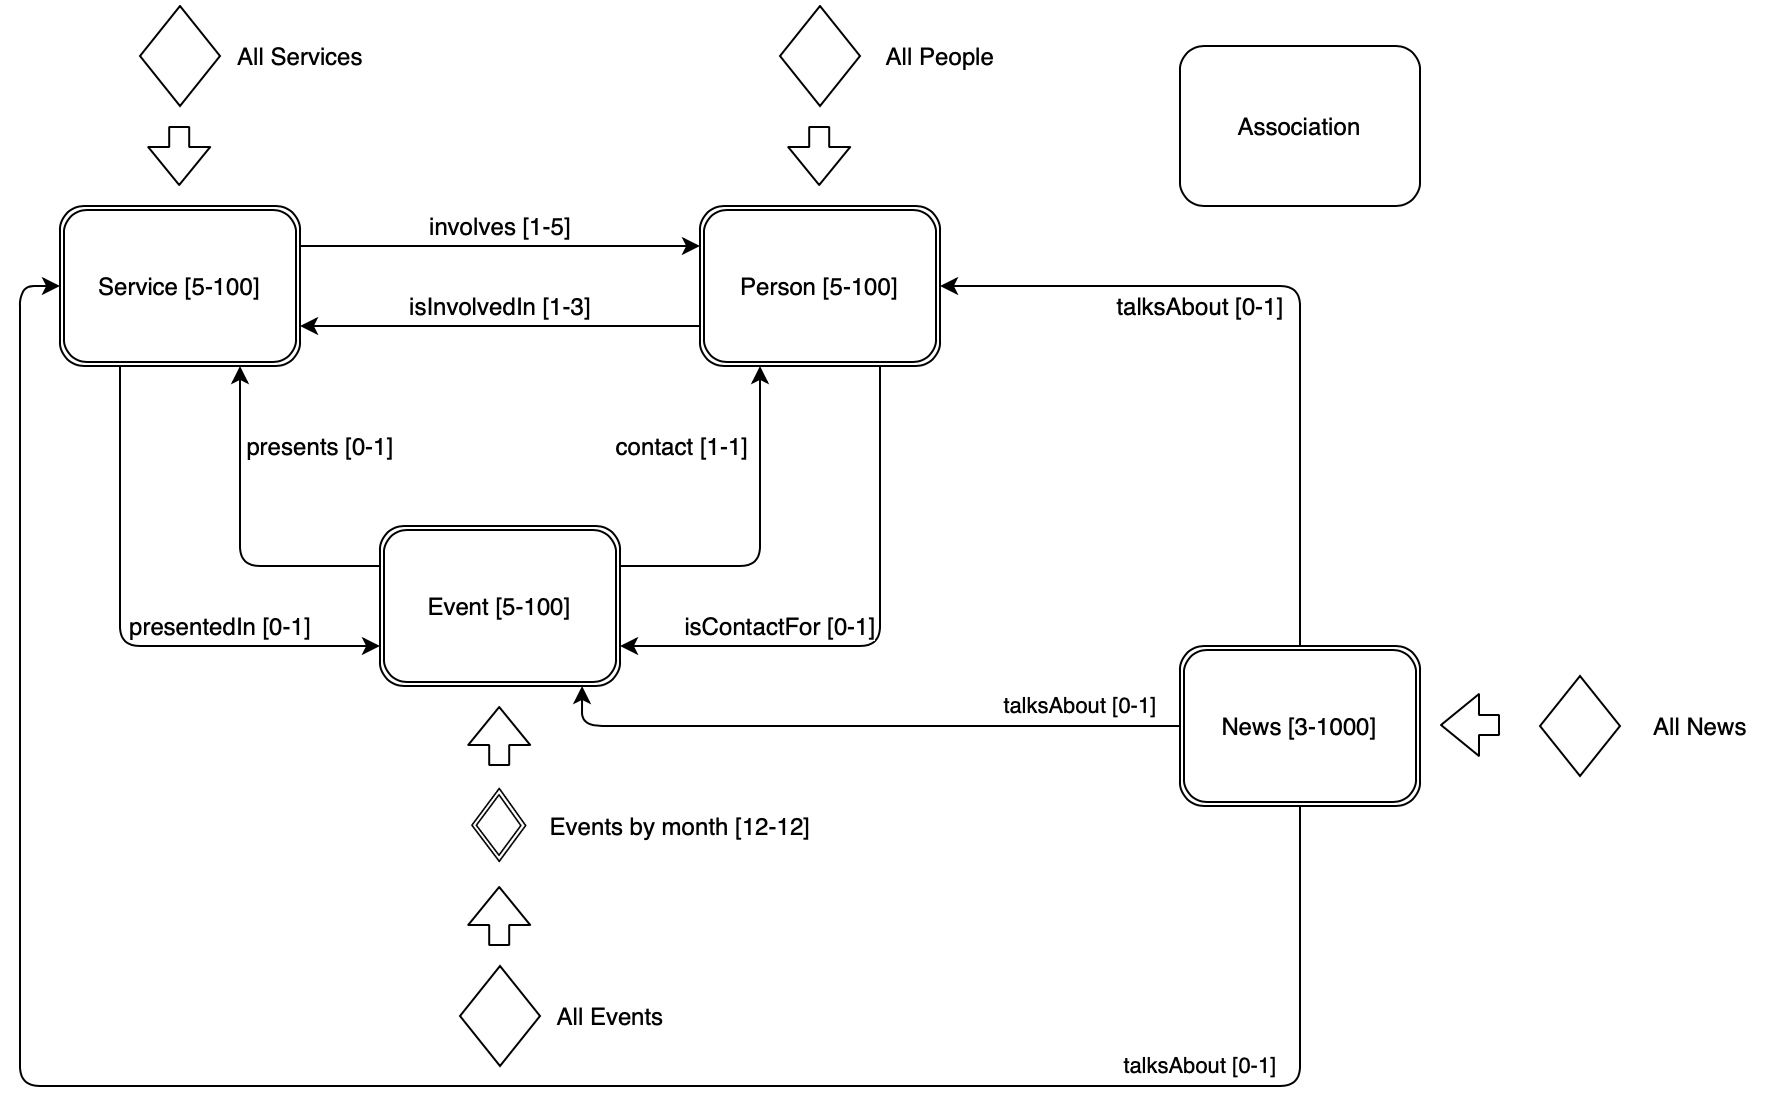

The diagram above was exported from draw.io. Its source (the exported page's mxGraphModel, read from the mxfile embedded in the PNG):
<mxGraphModel dx="1033" dy="601" grid="1" gridSize="10" guides="1" tooltips="1" connect="1" arrows="1" fold="1" page="1" pageScale="1" pageWidth="827" pageHeight="1169" math="0" shadow="0">
  <root>
    <mxCell id="0" />
    <mxCell id="1" parent="0" />
    <mxCell id="QOGCJ_LkCqJadUe-3F2g-10" style="rounded=1;orthogonalLoop=1;jettySize=auto;html=1;exitX=0.25;exitY=1;exitDx=0;exitDy=0;entryX=0;entryY=0.75;entryDx=0;entryDy=0;edgeStyle=orthogonalEdgeStyle;" parent="1" source="QOGCJ_LkCqJadUe-3F2g-6" target="QOGCJ_LkCqJadUe-3F2g-8" edge="1">
      <mxGeometry relative="1" as="geometry" />
    </mxCell>
    <mxCell id="QOGCJ_LkCqJadUe-3F2g-19" value="presentedIn [0-1]" style="text;html=1;align=center;verticalAlign=middle;resizable=0;points=[];labelBackgroundColor=#ffffff;" parent="QOGCJ_LkCqJadUe-3F2g-10" vertex="1" connectable="0">
      <mxGeometry x="-0.1872" y="-1" relative="1" as="geometry">
        <mxPoint x="50.97" y="20.400000000000002" as="offset" />
      </mxGeometry>
    </mxCell>
    <mxCell id="QOGCJ_LkCqJadUe-3F2g-14" style="edgeStyle=orthogonalEdgeStyle;rounded=1;orthogonalLoop=1;jettySize=auto;html=1;exitX=1;exitY=0.25;exitDx=0;exitDy=0;entryX=0;entryY=0.25;entryDx=0;entryDy=0;" parent="1" source="QOGCJ_LkCqJadUe-3F2g-6" target="QOGCJ_LkCqJadUe-3F2g-7" edge="1">
      <mxGeometry relative="1" as="geometry" />
    </mxCell>
    <mxCell id="QOGCJ_LkCqJadUe-3F2g-16" value="involves [1-5]" style="text;html=1;align=center;verticalAlign=middle;resizable=0;points=[];labelBackgroundColor=#ffffff;" parent="QOGCJ_LkCqJadUe-3F2g-14" vertex="1" connectable="0">
      <mxGeometry x="0.0233" y="-1" relative="1" as="geometry">
        <mxPoint x="-2.4000000000000004" y="-11" as="offset" />
      </mxGeometry>
    </mxCell>
    <mxCell id="QOGCJ_LkCqJadUe-3F2g-6" value="Service [5-100]" style="shape=ext;double=1;rounded=1;whiteSpace=wrap;html=1;" parent="1" vertex="1">
      <mxGeometry x="80" y="120" width="120" height="80" as="geometry" />
    </mxCell>
    <mxCell id="QOGCJ_LkCqJadUe-3F2g-13" style="edgeStyle=orthogonalEdgeStyle;rounded=1;orthogonalLoop=1;jettySize=auto;html=1;exitX=0.75;exitY=1;exitDx=0;exitDy=0;entryX=1;entryY=0.75;entryDx=0;entryDy=0;" parent="1" source="QOGCJ_LkCqJadUe-3F2g-7" target="QOGCJ_LkCqJadUe-3F2g-8" edge="1">
      <mxGeometry relative="1" as="geometry" />
    </mxCell>
    <mxCell id="QOGCJ_LkCqJadUe-3F2g-21" value="isContactFor [0-1]" style="text;html=1;align=center;verticalAlign=middle;resizable=0;points=[];labelBackgroundColor=#ffffff;" parent="QOGCJ_LkCqJadUe-3F2g-13" vertex="1" connectable="0">
      <mxGeometry x="0.0524" y="-39" relative="1" as="geometry">
        <mxPoint x="-48" y="29" as="offset" />
      </mxGeometry>
    </mxCell>
    <mxCell id="QOGCJ_LkCqJadUe-3F2g-15" style="edgeStyle=orthogonalEdgeStyle;rounded=1;orthogonalLoop=1;jettySize=auto;html=1;exitX=0;exitY=0.75;exitDx=0;exitDy=0;entryX=1;entryY=0.75;entryDx=0;entryDy=0;" parent="1" source="QOGCJ_LkCqJadUe-3F2g-7" target="QOGCJ_LkCqJadUe-3F2g-6" edge="1">
      <mxGeometry relative="1" as="geometry" />
    </mxCell>
    <mxCell id="QOGCJ_LkCqJadUe-3F2g-18" value="isInvolvedIn [1-3]" style="text;html=1;align=center;verticalAlign=middle;resizable=0;points=[];labelBackgroundColor=#ffffff;" parent="QOGCJ_LkCqJadUe-3F2g-15" vertex="1" connectable="0">
      <mxGeometry x="0.15" relative="1" as="geometry">
        <mxPoint x="15.200000000000001" y="-10" as="offset" />
      </mxGeometry>
    </mxCell>
    <mxCell id="QOGCJ_LkCqJadUe-3F2g-7" value="Person [5-100]" style="shape=ext;double=1;rounded=1;whiteSpace=wrap;html=1;" parent="1" vertex="1">
      <mxGeometry x="400" y="120" width="120" height="80" as="geometry" />
    </mxCell>
    <mxCell id="QOGCJ_LkCqJadUe-3F2g-11" style="edgeStyle=orthogonalEdgeStyle;rounded=1;orthogonalLoop=1;jettySize=auto;html=1;exitX=0;exitY=0.25;exitDx=0;exitDy=0;entryX=0.75;entryY=1;entryDx=0;entryDy=0;" parent="1" source="QOGCJ_LkCqJadUe-3F2g-8" target="QOGCJ_LkCqJadUe-3F2g-6" edge="1">
      <mxGeometry relative="1" as="geometry" />
    </mxCell>
    <mxCell id="QOGCJ_LkCqJadUe-3F2g-20" value="presents [0-1]" style="text;html=1;align=center;verticalAlign=middle;resizable=0;points=[];labelBackgroundColor=#ffffff;" parent="QOGCJ_LkCqJadUe-3F2g-11" vertex="1" connectable="0">
      <mxGeometry x="0.4041" y="-3" relative="1" as="geometry">
        <mxPoint x="36.98" y="-10.760000000000002" as="offset" />
      </mxGeometry>
    </mxCell>
    <mxCell id="QOGCJ_LkCqJadUe-3F2g-12" style="edgeStyle=orthogonalEdgeStyle;rounded=1;orthogonalLoop=1;jettySize=auto;html=1;exitX=1;exitY=0.25;exitDx=0;exitDy=0;entryX=0.25;entryY=1;entryDx=0;entryDy=0;" parent="1" source="QOGCJ_LkCqJadUe-3F2g-8" target="QOGCJ_LkCqJadUe-3F2g-7" edge="1">
      <mxGeometry relative="1" as="geometry">
        <mxPoint x="420" y="290" as="targetPoint" />
      </mxGeometry>
    </mxCell>
    <mxCell id="QOGCJ_LkCqJadUe-3F2g-22" value="contact [1-1]" style="text;html=1;align=center;verticalAlign=middle;resizable=0;points=[];labelBackgroundColor=#ffffff;" parent="QOGCJ_LkCqJadUe-3F2g-12" vertex="1" connectable="0">
      <mxGeometry x="-0.5069" y="2" relative="1" as="geometry">
        <mxPoint x="-11.599999999999998" y="-58" as="offset" />
      </mxGeometry>
    </mxCell>
    <mxCell id="QOGCJ_LkCqJadUe-3F2g-8" value="Event [5-100]" style="shape=ext;double=1;rounded=1;whiteSpace=wrap;html=1;" parent="1" vertex="1">
      <mxGeometry x="240" y="280" width="120" height="80" as="geometry" />
    </mxCell>
    <mxCell id="QOGCJ_LkCqJadUe-3F2g-9" value="Association" style="rounded=1;whiteSpace=wrap;html=1;" parent="1" vertex="1">
      <mxGeometry x="640" y="40" width="120" height="80" as="geometry" />
    </mxCell>
    <mxCell id="QOGCJ_LkCqJadUe-3F2g-26" value="" style="shape=image;html=1;verticalAlign=top;verticalLabelPosition=bottom;labelBackgroundColor=#ffffff;imageAspect=0;aspect=fixed;image=https://cdn1.iconfinder.com/data/icons/shapes-101/300/Diamond-128.png" parent="1" vertex="1">
      <mxGeometry x="280" y="410" width="40" height="40" as="geometry" />
    </mxCell>
    <mxCell id="QOGCJ_LkCqJadUe-3F2g-27" value="" style="rhombus;whiteSpace=wrap;html=1;" parent="1" vertex="1">
      <mxGeometry x="120" y="20" width="40" height="50" as="geometry" />
    </mxCell>
    <mxCell id="QOGCJ_LkCqJadUe-3F2g-28" value="" style="shape=flexArrow;endArrow=classic;html=1;" parent="1" edge="1">
      <mxGeometry width="50" height="50" relative="1" as="geometry">
        <mxPoint x="139.6" y="80" as="sourcePoint" />
        <mxPoint x="139.6" y="110" as="targetPoint" />
      </mxGeometry>
    </mxCell>
    <mxCell id="QOGCJ_LkCqJadUe-3F2g-29" value="All Services" style="text;html=1;align=center;verticalAlign=middle;resizable=0;points=[];autosize=1;" parent="1" vertex="1">
      <mxGeometry x="160" y="35" width="80" height="20" as="geometry" />
    </mxCell>
    <mxCell id="QOGCJ_LkCqJadUe-3F2g-30" value="" style="rhombus;whiteSpace=wrap;html=1;" parent="1" vertex="1">
      <mxGeometry x="440" y="20" width="40" height="50" as="geometry" />
    </mxCell>
    <mxCell id="QOGCJ_LkCqJadUe-3F2g-31" value="" style="shape=flexArrow;endArrow=classic;html=1;" parent="1" edge="1">
      <mxGeometry width="50" height="50" relative="1" as="geometry">
        <mxPoint x="459.5999999999999" y="80" as="sourcePoint" />
        <mxPoint x="459.5999999999999" y="110" as="targetPoint" />
      </mxGeometry>
    </mxCell>
    <mxCell id="QOGCJ_LkCqJadUe-3F2g-32" value="All People" style="text;html=1;align=center;verticalAlign=middle;resizable=0;points=[];autosize=1;" parent="1" vertex="1">
      <mxGeometry x="485" y="35" width="70" height="20" as="geometry" />
    </mxCell>
    <mxCell id="QOGCJ_LkCqJadUe-3F2g-33" value="" style="shape=flexArrow;endArrow=classic;html=1;" parent="1" edge="1">
      <mxGeometry width="50" height="50" relative="1" as="geometry">
        <mxPoint x="299.6" y="400" as="sourcePoint" />
        <mxPoint x="299.5999999999999" y="370" as="targetPoint" />
      </mxGeometry>
    </mxCell>
    <mxCell id="QOGCJ_LkCqJadUe-3F2g-34" value="Events by month [12-12]" style="text;html=1;align=center;verticalAlign=middle;resizable=0;points=[];autosize=1;" parent="1" vertex="1">
      <mxGeometry x="320" y="420" width="140" height="20" as="geometry" />
    </mxCell>
    <mxCell id="QOGCJ_LkCqJadUe-3F2g-35" value="" style="rhombus;whiteSpace=wrap;html=1;" parent="1" vertex="1">
      <mxGeometry x="280" y="500" width="40" height="50" as="geometry" />
    </mxCell>
    <mxCell id="QOGCJ_LkCqJadUe-3F2g-37" value="" style="shape=flexArrow;endArrow=classic;html=1;" parent="1" edge="1">
      <mxGeometry width="50" height="50" relative="1" as="geometry">
        <mxPoint x="299.5999999999999" y="490" as="sourcePoint" />
        <mxPoint x="299.5999999999999" y="460" as="targetPoint" />
      </mxGeometry>
    </mxCell>
    <mxCell id="QOGCJ_LkCqJadUe-3F2g-38" value="All Events" style="text;html=1;align=center;verticalAlign=middle;resizable=0;points=[];autosize=1;" parent="1" vertex="1">
      <mxGeometry x="320" y="515" width="70" height="20" as="geometry" />
    </mxCell>
    <mxCell id="JemXft6pief9WniqtFLg-2" style="edgeStyle=orthogonalEdgeStyle;rounded=1;orthogonalLoop=1;jettySize=auto;html=1;exitX=0.5;exitY=0;exitDx=0;exitDy=0;entryX=1;entryY=0.5;entryDx=0;entryDy=0;" edge="1" parent="1" source="JemXft6pief9WniqtFLg-1" target="QOGCJ_LkCqJadUe-3F2g-7">
      <mxGeometry relative="1" as="geometry">
        <Array as="points">
          <mxPoint x="700" y="160" />
        </Array>
      </mxGeometry>
    </mxCell>
    <mxCell id="JemXft6pief9WniqtFLg-3" style="edgeStyle=orthogonalEdgeStyle;rounded=1;orthogonalLoop=1;jettySize=auto;html=1;exitX=0.5;exitY=1;exitDx=0;exitDy=0;entryX=0;entryY=0.5;entryDx=0;entryDy=0;" edge="1" parent="1" source="JemXft6pief9WniqtFLg-1" target="QOGCJ_LkCqJadUe-3F2g-6">
      <mxGeometry relative="1" as="geometry">
        <Array as="points">
          <mxPoint x="700" y="560" />
          <mxPoint x="60" y="560" />
          <mxPoint x="60" y="160" />
        </Array>
      </mxGeometry>
    </mxCell>
    <mxCell id="JemXft6pief9WniqtFLg-14" value="talksAbout [0-1]" style="edgeLabel;html=1;align=center;verticalAlign=middle;resizable=0;points=[];" vertex="1" connectable="0" parent="JemXft6pief9WniqtFLg-3">
      <mxGeometry x="-0.6709" y="-66" relative="1" as="geometry">
        <mxPoint x="7.5" y="56" as="offset" />
      </mxGeometry>
    </mxCell>
    <mxCell id="JemXft6pief9WniqtFLg-4" style="edgeStyle=orthogonalEdgeStyle;rounded=1;orthogonalLoop=1;jettySize=auto;html=1;exitX=0;exitY=0.5;exitDx=0;exitDy=0;entryX=0.842;entryY=1;entryDx=0;entryDy=0;entryPerimeter=0;" edge="1" parent="1" source="JemXft6pief9WniqtFLg-1" target="QOGCJ_LkCqJadUe-3F2g-8">
      <mxGeometry relative="1" as="geometry">
        <Array as="points">
          <mxPoint x="640" y="380" />
          <mxPoint x="341" y="380" />
        </Array>
      </mxGeometry>
    </mxCell>
    <mxCell id="JemXft6pief9WniqtFLg-13" value="talksAbout [0-1]" style="edgeLabel;html=1;align=center;verticalAlign=middle;resizable=0;points=[];" vertex="1" connectable="0" parent="JemXft6pief9WniqtFLg-4">
      <mxGeometry x="-0.7172" relative="1" as="geometry">
        <mxPoint x="-5" y="-10" as="offset" />
      </mxGeometry>
    </mxCell>
    <mxCell id="JemXft6pief9WniqtFLg-1" value="News [3-1000]" style="shape=ext;double=1;rounded=1;whiteSpace=wrap;html=1;" vertex="1" parent="1">
      <mxGeometry x="640" y="340" width="120" height="80" as="geometry" />
    </mxCell>
    <mxCell id="JemXft6pief9WniqtFLg-6" value="" style="rhombus;whiteSpace=wrap;html=1;" vertex="1" parent="1">
      <mxGeometry x="820" y="355" width="40" height="50" as="geometry" />
    </mxCell>
    <mxCell id="JemXft6pief9WniqtFLg-7" value="" style="shape=flexArrow;endArrow=classic;html=1;" edge="1" parent="1">
      <mxGeometry width="50" height="50" relative="1" as="geometry">
        <mxPoint x="800" y="379.5" as="sourcePoint" />
        <mxPoint x="769.9999999999999" y="379.5" as="targetPoint" />
      </mxGeometry>
    </mxCell>
    <mxCell id="JemXft6pief9WniqtFLg-8" value="All News" style="text;html=1;align=center;verticalAlign=middle;resizable=0;points=[];autosize=1;" vertex="1" parent="1">
      <mxGeometry x="870" y="370" width="60" height="20" as="geometry" />
    </mxCell>
    <mxCell id="JemXft6pief9WniqtFLg-11" value="talksAbout [0-1]" style="text;html=1;align=center;verticalAlign=middle;resizable=0;points=[];autosize=1;" vertex="1" parent="1">
      <mxGeometry x="600" y="160" width="100" height="20" as="geometry" />
    </mxCell>
  </root>
</mxGraphModel>